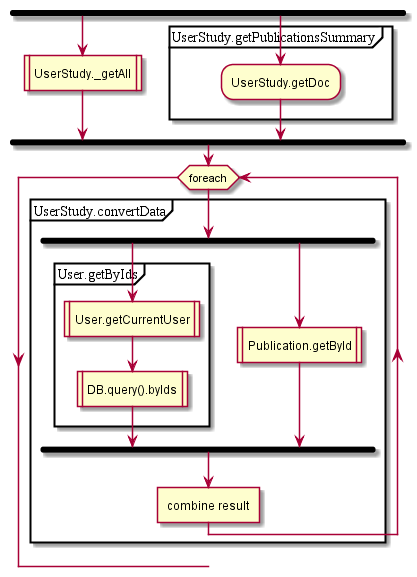

The diagram above was rendered by PlantUML. Its source (embedded in the PNG):
@startuml
fork
:UserStudy._getAll|
fork again
partition UserStudy.getPublicationsSummary {
:UserStudy.getDoc;
}
endfork;
while (foreach)
partition UserStudy.convertData {
fork
partition User.getByIds {
:User.getCurrentUser|
:DB.query().byIds|
}
fork again
:Publication.getById|
endfork;
:combine result]
}
end while;
@enduml